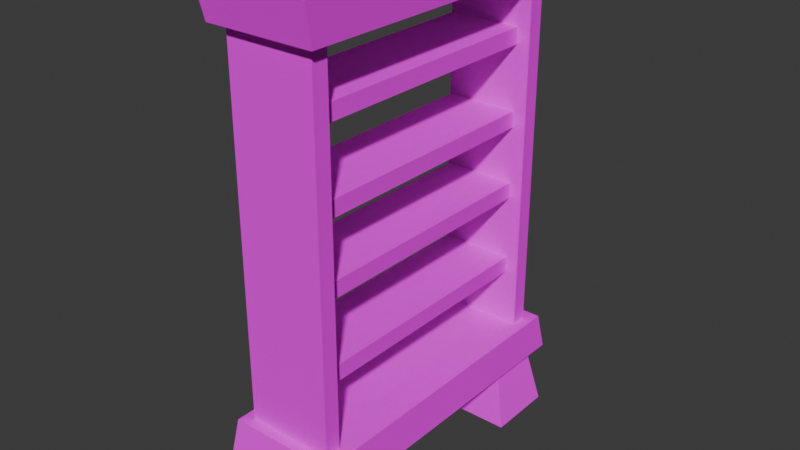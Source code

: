 # Source: standing_shelf.blend  (saved by Blender 5.1.30; exported with 4.5.12 LTS)
import bpy
from mathutils import Matrix  # noqa: F401  (used for matrix-valued properties, if any)

bpy.ops.wm.read_factory_settings(use_empty=True)
scene = bpy.context.scene
scene.name = 'Scene'

# ---- collections
col_collection = bpy.data.collections.new('Collection'); scene.collection.children.link(col_collection)

# ---- images (referenced by path relative to the original .blend; pixels are not part of the script)
import os
ASSET_DIR = os.environ.get("B2B_ASSET_DIR", "")  # directory of the original .blend (textures are referenced by path, not embedded)
HERE = os.path.dirname(os.path.abspath(__file__))  # packed textures are extracted next to this script under _unpacked/

def load_image(name, relpath, width, height, colorspace="sRGB"):
    """Load a texture the original file referenced (path relative to the .blend, or extracted next to this script)."""
    p = next((c for c in (os.path.join(HERE, relpath), os.path.join(ASSET_DIR, relpath)) if relpath and os.path.exists(c)), "")
    if p:
        img = bpy.data.images.load(p, check_existing=True)
        img.name = name
    else:  # same state as the original file: an image datablock whose file is absent (Cycles renders it pink)
        img = bpy.data.images.new(name, width, height)
        img.source = "FILE"
        img.filepath = "//" + (relpath or name)
    img.colorspace_settings.name = colorspace
    return img
img_bark_01_color_1k_png = load_image('bark_01_color_1k.png', 'bark_01_color_1k.png', 1024, 1024, 'sRGB')

# ---- materials (node trees are filled in below, after node groups)
mat_material_001 = bpy.data.materials.new('Material.001')

# ---- material node trees
mat_material_001.use_nodes = True; mat_material_001.node_tree.nodes.clear()
_N = mat_material_001.node_tree.nodes; _L = mat_material_001.node_tree.links
n0 = _N.new('ShaderNodeBsdfPrincipled'); n0.name = 'Principled BSDF'; n0.location = (-200, 100)
n0.inputs[2].default_value = 1.0
n0.inputs[3].default_value = 1.0
n1 = _N.new('ShaderNodeOutputMaterial'); n1.name = 'Material Output'; n1.location = (200, 100)
n2 = _N.new('ShaderNodeTexImage'); n2.name = 'Image Texture'; n2.location = (-490, 80)
n2.image = img_bark_01_color_1k_png
_L.new(n0.outputs[0], n1.inputs[0])
_L.new(n2.outputs[0], n0.inputs[0])
n1.is_active_output = True

# ---- world
world_world = bpy.data.worlds.new('World'); scene.world = world_world
world_world.use_nodes = True; world_world.node_tree.nodes.clear()
_N = world_world.node_tree.nodes; _L = world_world.node_tree.links
n0 = _N.new('ShaderNodeOutputWorld'); n0.name = 'World Output'; n0.location = (200, 100)
n1 = _N.new('ShaderNodeBackground'); n1.name = 'Background'; n1.location = (-200, 100)
n1.inputs[0].default_value = (0.05088, 0.05088, 0.05088, 1.0)
_L.new(n1.outputs[0], n0.inputs[0])
n0.is_active_output = True
world_world.color = (0.05088, 0.05088, 0.05088)
world_world.sun_shadow_jitter_overblur = 0.0

# ---- meshes
me_cube_001 = bpy.data.meshes.new('Cube.001')
me_cube_001.from_pydata([(-0.9792, -0.9791, -0.8254), (-0.9318, -0.9319, 1.133), (-0.9792, 0.9791, -0.8254), (-0.9318, 0.9317, 1.133), (0.979, -0.9791, -0.8254), (0.9318, -0.9319, 1.133), (0.979, 0.9791, -0.8254), (0.9318, 0.9317, 1.133), (-0.9792, -0.9103, -0.8254), (-0.9318, -0.8665, 1.133), (0.979, -0.9103, -0.8254), (0.9318, -0.8665, 1.133), (-0.9318, 0.8625, 1.133), (0.979, 0.9063, -0.8254), (-0.9792, 0.9063, -0.8254), (0.9318, 0.8625, 1.133), (-0.9792, -0.6079, -0.8254), (0.9318, -0.5787, 1.133), (-0.9318, -0.5787, 1.133), (0.979, -0.6079, -0.8254), (-0.9318, 0.565, 1.133), (0.979, 0.5937, -0.8254), (-0.9792, 0.5937, -0.8254), (0.9318, 0.565, 1.133), (0.7322, 0.9791, -0.8254), (0.6969, 0.9317, 1.133), (0.7322, -0.9791, -0.8254), (0.6969, -0.9319, 1.133), (0.7351, -0.9139, -0.8331), (0.7354, 0.9103, -0.834), (0.7365, -0.6115, -0.837), (0.7365, 0.5973, -0.837), (-0.7201, 0.9791, -0.8254), (-0.6853, -0.9319, 1.133), (-0.723, -0.9139, -0.8331), (-0.7233, 0.9103, -0.834), (-0.7248, -0.6119, -0.8381), (-0.7248, 0.5976, -0.8381), (-0.6853, 0.9317, 1.133), (-0.7201, -0.9791, -0.8254)], [], [(14, 12, 3, 2), (24, 25, 7, 6), (10, 11, 5, 4), (39, 33, 1, 0), (28, 10, 4, 26), (30, 19, 10, 28), (19, 17, 11, 10), (0, 1, 9, 8), (6, 7, 15, 13), (24, 6, 13, 29), (22, 20, 12, 14), (8, 9, 18, 16), (21, 23, 17, 19), (31, 21, 19, 30), (29, 13, 21, 31), (13, 15, 23, 21), (16, 18, 20, 22), (37, 31, 30, 36), (32, 24, 29, 35), (34, 28, 26, 39), (4, 5, 27, 26), (32, 38, 25, 24), (2, 3, 38, 32), (8, 34, 39, 0), (16, 36, 34, 8), (2, 32, 35, 14), (22, 37, 36, 16), (14, 35, 37, 22), (26, 27, 33, 39), (9, 1, 33, 27, 5, 11, 17, 23, 15, 7, 25, 38, 3, 12, 20, 18)])
_uv = me_cube_001.uv_layers.new(name='UVMap')
_uv.uv.foreach_set('vector', [0.9613, 0.203, 0.939, 1.197, 0.9741, 1.197, 0.9982, 0.203, 0.8703, 0.203, 0.8524, 1.197, 0.9716, 1.197, 0.9955, 0.203, 0.03954, 0.203, 0.06179, 1.197, 0.02857, 1.197, 0.004639, 0.203, 0.1334, 0.203, 0.1511, 1.197, 0.02599, 1.197, 0.001969, 0.203, 0.8717, 0.03773, 0.9955, 0.03954, 0.9955, 0.004639, 0.8703, 0.004639, 0.8725, 0.1911, 0.9955, 0.1929, 0.9955, 0.03954, 0.8717, 0.03773, 0.1929, 0.203, 0.2078, 1.197, 0.06179, 1.197, 0.03954, 0.203, 0.004639, 0.203, 0.02857, 1.197, 0.06179, 1.197, 0.03954, 0.203, 0.9982, 0.203, 0.9741, 1.197, 0.939, 1.197, 0.9613, 0.203, 0.8703, 0.9982, 0.9955, 0.9982, 0.9955, 0.9613, 0.8719, 0.9633, 0.8027, 0.203, 0.7881, 1.197, 0.939, 1.197, 0.9613, 0.203, 0.03954, 0.203, 0.06179, 1.197, 0.2078, 1.197, 0.1929, 0.203, 0.8027, 0.203, 0.7881, 1.197, 0.2078, 1.197, 0.1929, 0.203, 0.8725, 0.8045, 0.9955, 0.8027, 0.9955, 0.1929, 0.8725, 0.1911, 0.8719, 0.9633, 0.9955, 0.9613, 0.9955, 0.8027, 0.8725, 0.8045, 0.9613, 0.203, 0.939, 1.197, 0.7881, 1.197, 0.8027, 0.203, 0.1929, 0.203, 0.2078, 1.197, 0.7881, 1.197, 0.8027, 0.203, 0.131, 0.8046, 0.8725, 0.8045, 0.8725, 0.1911, 0.131, 0.191, 0.1334, 0.9982, 0.8703, 0.9982, 0.8719, 0.9633, 0.1318, 0.9633, 0.132, 0.03773, 0.8717, 0.03773, 0.8703, 0.004639, 0.1334, 0.004639, 0.9955, 0.203, 0.9716, 1.197, 0.8524, 1.197, 0.8703, 0.203, 0.1334, 0.203, 0.1511, 1.197, 0.8524, 1.197, 0.8703, 0.203, 0.001969, 0.203, 0.02599, 1.197, 0.1511, 1.197, 0.1334, 0.203, 0.001969, 0.03954, 0.132, 0.03773, 0.1334, 0.004639, 0.001969, 0.004639, 0.001969, 0.1929, 0.131, 0.191, 0.132, 0.03773, 0.001969, 0.03954, 0.001969, 0.9982, 0.1334, 0.9982, 0.1318, 0.9633, 0.001969, 0.9613, 0.001969, 0.8027, 0.131, 0.8046, 0.131, 0.191, 0.001969, 0.1929, 0.001969, 0.9613, 0.1318, 0.9633, 0.131, 0.8046, 0.001969, 0.8027, 0.8703, 0.203, 0.8524, 1.197, 0.1511, 1.197, 0.1334, 0.203, 0.02599, 0.06179, 0.02599, 0.02857, 0.1511, 0.02857, 0.8524, 0.02857, 0.9716, 0.02857, 0.9716, 0.06179, 0.9716, 0.2078, 0.9716, 0.7881, 0.9716, 0.939, 0.9716, 0.9741, 0.8524, 0.9741, 0.1511, 0.9741, 0.02599, 0.9741, 0.02599, 0.939, 0.02599, 0.7881, 0.02599, 0.2078])
me_cube_001.materials.append(mat_material_001)
me_cube_001.update()
me_cube_002 = bpy.data.meshes.new('Cube.002')
me_cube_002.from_pydata([(0.6586, -0.9178, -0.3844), (0.6041, 0.8927, -0.6897), (0.6586, -0.6436, -0.3844), (0.6041, 0.634, -0.6897), (-0.6587, -0.9178, -0.3844), (-0.598, 0.8927, -0.6897), (-0.6587, -0.6436, -0.3844), (-0.598, 0.634, -0.6897), (0.8524, 0.9679, -4.032), (0.851, 0.6172, -4.027), (1.017, -0.5446, -4.097), (1.014, -0.9517, -4.087), (-0.9364, -0.9514, -4.08), (-0.7769, 0.9676, -4.029), (-0.9391, -0.5451, -4.09), (-0.7756, 0.6174, -4.023), (0.8524, 0.9679, -4.032), (0.851, 0.6172, -4.027), (1.017, -0.5446, -4.097), (1.014, -0.9517, -4.087), (-0.9364, -0.9514, -4.08), (-0.7769, 0.9676, -4.029), (-0.9391, -0.5451, -4.09), (-0.7756, 0.6174, -4.023)], [], [(6, 2, 10, 14), (7, 5, 13, 15), (14, 10, 18, 22), (12, 14, 22, 20), (0, 4, 12, 11), (3, 7, 15, 9), (2, 0, 11, 10), (4, 6, 14, 12), (5, 1, 8, 13), (1, 3, 9, 8), (21, 16, 17, 23), (22, 18, 19, 20), (11, 12, 20, 19), (8, 9, 17, 16), (15, 13, 21, 23), (9, 15, 23, 17), (13, 8, 16, 21), (10, 11, 19, 18), (3, 1, 5, 7), (0, 2, 6, 4)])
_uv = me_cube_002.uv_layers.new(name='UVMap')
_uv.uv.foreach_set('vector', [0.3152, 1.205, 0.6701, 1.205, 0.7665, 0.205, 0.2397, 0.2068, 0.6673, 1.123, 0.737, 1.123, 0.7571, 0.2234, 0.6628, 0.2249, 0.2397, 0.3497, 0.7665, 0.3498, 0.7665, 0.3498, 0.2397, 0.3497, 0.2404, 0.2403, 0.2397, 0.3497, 0.2397, 0.3497, 0.2404, 0.2403, 0.6701, 1.205, 0.3152, 1.205, 0.2404, 0.2097, 0.7658, 0.2078, 0.6554, 1.123, 0.3316, 1.123, 0.2838, 0.2249, 0.7219, 0.2239, 0.3232, 1.205, 0.2493, 1.205, 0.2402, 0.2078, 0.3498, 0.205, 0.2493, 1.205, 0.3232, 1.205, 0.3497, 0.2068, 0.2403, 0.2097, 0.3316, 1.123, 0.6554, 1.123, 0.7223, 0.2224, 0.2834, 0.2234, 0.737, 1.123, 0.6673, 1.123, 0.6628, 0.2239, 0.7572, 0.2224, 0.2834, 0.7571, 0.7223, 0.7572, 0.7219, 0.6628, 0.2838, 0.6628, 0.2397, 0.3497, 0.7665, 0.3498, 0.7658, 0.2402, 0.2404, 0.2403, 0.7658, 0.2402, 0.2404, 0.2403, 0.2404, 0.2403, 0.7658, 0.2402, 0.7223, 0.7572, 0.7219, 0.6628, 0.7219, 0.6628, 0.7223, 0.7572, 0.2838, 0.6628, 0.2834, 0.7571, 0.2834, 0.7571, 0.2838, 0.6628, 0.7219, 0.6628, 0.2838, 0.6628, 0.2838, 0.6628, 0.7219, 0.6628, 0.2834, 0.7571, 0.7223, 0.7572, 0.7223, 0.7572, 0.2834, 0.7571, 0.7665, 0.3498, 0.7658, 0.2402, 0.7658, 0.2402, 0.7665, 0.3498, 0.6554, 0.6673, 0.6554, 0.737, 0.3316, 0.737, 0.3316, 0.6673, 0.6701, 0.2493, 0.6701, 0.3232, 0.3152, 0.3232, 0.3152, 0.2493])
me_cube_002.materials.append(mat_material_001)
me_cube_002.update()
me_cube_003 = bpy.data.meshes.new('Cube.003')
me_cube_003.from_pydata([(-1.0, -1.0, -1.0), (-1.0, -1.0, 1.0), (-1.0, 1.0, -1.0), (-1.0, 1.0, 1.0), (1.0, -1.0, -1.0), (1.0, -1.0, 1.0), (1.0, 1.0, -1.0), (1.0, 1.0, 1.0)], [], [(0, 1, 3, 2), (2, 3, 7, 6), (6, 7, 5, 4), (4, 5, 1, 0), (2, 6, 4, 0), (7, 3, 1, 5)])
_uv = me_cube_003.uv_layers.new(name='UVMap')
_uv.uv.foreach_set('vector', [0.0, 0.0, 0.0, 1.0, 1.0, 1.0, 1.0, 0.0, 0.0, 0.0, 0.0, 1.0, 1.0, 1.0, 1.0, 0.0, 1.0, 0.0, 1.0, 1.0, 0.0, 1.0, 0.0, 0.0, 1.0, 0.0, 1.0, 1.0, 0.0, 1.0, 0.0, 0.0, 0.0, 1.0, 1.0, 1.0, 1.0, 0.0, 0.0, 0.0, 1.0, 1.0, 0.0, 1.0, 0.0, 0.0, 1.0, 0.0])
me_cube_003.materials.append(mat_material_001)
me_cube_003.update()
me_cube_004 = bpy.data.meshes.new('Cube.004')
me_cube_004.from_pydata([(-1.0, -1.0, -1.0), (-1.0, -1.0, 1.0), (-1.0, 1.0, -1.0), (-1.0, 1.0, 1.0), (1.0, -1.0, -1.0), (1.0, -1.0, 1.0), (1.0, 1.0, -1.0), (1.0, 1.0, 1.0)], [], [(0, 1, 3, 2), (2, 3, 7, 6), (6, 7, 5, 4), (4, 5, 1, 0), (2, 6, 4, 0), (7, 3, 1, 5)])
_uv = me_cube_004.uv_layers.new(name='UVMap')
_uv.uv.foreach_set('vector', [0.0, 0.0, 0.0, 1.0, 1.0, 1.0, 1.0, 0.0, 0.0, 0.0, 0.0, 1.0, 1.0, 1.0, 1.0, 0.0, 1.0, 0.0, 1.0, 1.0, 0.0, 1.0, 0.0, 0.0, 1.0, 0.0, 1.0, 1.0, 0.0, 1.0, 0.0, 0.0, 0.0, 1.0, 1.0, 1.0, 1.0, 0.0, 0.0, 0.0, 1.0, 1.0, 0.0, 1.0, 0.0, 0.0, 1.0, 0.0])
me_cube_004.materials.append(mat_material_001)
me_cube_004.update()
me_cube_005 = bpy.data.meshes.new('Cube.005')
me_cube_005.from_pydata([(-1.0, -1.0, -1.0), (-1.0, -1.0, 1.0), (-1.0, 1.0, -1.0), (-1.0, 1.0, 1.0), (1.0, -1.0, -1.0), (1.0, -1.0, 1.0), (1.0, 1.0, -1.0), (1.0, 1.0, 1.0)], [], [(0, 1, 3, 2), (2, 3, 7, 6), (6, 7, 5, 4), (4, 5, 1, 0), (2, 6, 4, 0), (7, 3, 1, 5)])
_uv = me_cube_005.uv_layers.new(name='UVMap')
_uv.uv.foreach_set('vector', [0.0, 0.0, 0.0, 1.0, 1.0, 1.0, 1.0, 0.0, 0.0, 0.0, 0.0, 1.0, 1.0, 1.0, 1.0, 0.0, 1.0, 0.0, 1.0, 1.0, 0.0, 1.0, 0.0, 0.0, 1.0, 0.0, 1.0, 1.0, 0.0, 1.0, 0.0, 0.0, 0.0, 1.0, 1.0, 1.0, 1.0, 0.0, 0.0, 0.0, 1.0, 1.0, 0.0, 1.0, 0.0, 0.0, 1.0, 0.0])
me_cube_005.materials.append(mat_material_001)
me_cube_005.update()
me_cube_006 = bpy.data.meshes.new('Cube.006')
me_cube_006.from_pydata([(-1.0, -1.0, -1.0), (-1.0, -1.0, 1.0), (-1.0, 1.0, -1.0), (-1.0, 1.0, 1.0), (1.0, -1.0, -1.0), (1.0, -1.0, 1.0), (1.0, 1.0, -1.0), (1.0, 1.0, 1.0)], [], [(0, 1, 3, 2), (2, 3, 7, 6), (6, 7, 5, 4), (4, 5, 1, 0), (2, 6, 4, 0), (7, 3, 1, 5)])
_uv = me_cube_006.uv_layers.new(name='UVMap')
_uv.uv.foreach_set('vector', [0.0, 0.0, 0.0, 1.0, 1.0, 1.0, 1.0, 0.0, 0.0, 0.0, 0.0, 1.0, 1.0, 1.0, 1.0, 0.0, 1.0, 0.0, 1.0, 1.0, 0.0, 1.0, 0.0, 0.0, 1.0, 0.0, 1.0, 1.0, 0.0, 1.0, 0.0, 0.0, 0.0, 1.0, 1.0, 1.0, 1.0, 0.0, 0.0, 0.0, 1.0, 1.0, 0.0, 1.0, 0.0, 0.0, 1.0, 0.0])
me_cube_006.materials.append(mat_material_001)
me_cube_006.update()
me_cube_007 = bpy.data.meshes.new('Cube.007')
me_cube_007.from_pydata([(-1.0, -1.0, -1.0), (-1.0, -1.0, 1.0), (-1.0, 1.0, -1.0), (-1.0, 1.0, 1.0), (1.0, -1.0, -1.0), (1.0, -1.0, 1.0), (1.0, 1.0, -1.0), (1.0, 1.0, 1.0)], [], [(0, 1, 3, 2), (2, 3, 7, 6), (6, 7, 5, 4), (4, 5, 1, 0), (2, 6, 4, 0), (7, 3, 1, 5)])
_uv = me_cube_007.uv_layers.new(name='UVMap')
_uv.uv.foreach_set('vector', [0.0, 0.0, 0.0, 1.0, 1.0, 1.0, 1.0, 0.0, 0.0, 0.0, 0.0, 1.0, 1.0, 1.0, 1.0, 0.0, 1.0, 0.0, 1.0, 1.0, 0.0, 1.0, 0.0, 0.0, 1.0, 0.0, 1.0, 1.0, 0.0, 1.0, 0.0, 0.0, 0.0, 1.0, 1.0, 1.0, 1.0, 0.0, 0.0, 0.0, 1.0, 1.0, 0.0, 1.0, 0.0, 0.0, 1.0, 0.0])
me_cube_007.materials.append(mat_material_001)
me_cube_007.update()
me_cube_008 = bpy.data.meshes.new('Cube.008')
me_cube_008.from_pydata([(-1.0, -1.0, -1.0), (-1.0, -1.0, 1.0), (-1.0, 1.0, -1.0), (-1.0, 1.0, 1.0), (1.0, -1.0, -1.0), (1.0, -1.0, 1.0), (1.0, 1.0, -1.0), (1.0, 1.0, 1.0)], [], [(0, 1, 3, 2), (2, 3, 7, 6), (6, 7, 5, 4), (4, 5, 1, 0), (2, 6, 4, 0), (7, 3, 1, 5)])
_uv = me_cube_008.uv_layers.new(name='UVMap')
_uv.uv.foreach_set('vector', [0.0, 0.0, 0.0, 1.0, 1.0, 1.0, 1.0, 0.0, 0.0, 0.0, 0.0, 1.0, 1.0, 1.0, 1.0, 0.0, 1.0, 0.0, 1.0, 1.0, 0.0, 1.0, 0.0, 0.0, 1.0, 0.0, 1.0, 1.0, 0.0, 1.0, 0.0, 0.0, 0.0, 1.0, 1.0, 1.0, 1.0, 0.0, 0.0, 0.0, 1.0, 1.0, 0.0, 1.0, 0.0, 0.0, 1.0, 0.0])
me_cube_008.materials.append(mat_material_001)
me_cube_008.update()
me_cube_009 = bpy.data.meshes.new('Cube.009')
me_cube_009.from_pydata([(-0.9792, -0.9791, -0.8254), (-0.9318, -0.9319, 1.133), (-0.9792, 0.9791, -0.8254), (-0.9318, 0.9317, 1.133), (0.979, -0.9791, -0.8254), (0.9318, -0.9319, 1.133), (0.979, 0.9791, -0.8254), (0.9318, 0.9317, 1.133), (-0.9792, -0.9103, -0.8254), (-0.9318, -0.8665, 1.133), (0.979, -0.9103, -0.8254), (0.9318, -0.8665, 1.133), (-0.9318, 0.8625, 1.133), (0.979, 0.9063, -0.8254), (-0.9792, 0.9063, -0.8254), (0.9318, 0.8625, 1.133), (-0.9792, -0.6079, -0.8254), (0.9318, -0.5787, 1.133), (-0.9318, -0.5787, 1.133), (0.979, -0.6079, -0.8254), (-0.9318, 0.565, 1.133), (0.979, 0.5937, -0.8254), (-0.9792, 0.5937, -0.8254), (0.9318, 0.565, 1.133), (0.7322, 0.9791, -0.8254), (0.6969, 0.9317, 1.133), (0.7322, -0.9791, -0.8254), (0.6969, -0.9319, 1.133), (0.7351, -0.9139, -0.8331), (0.7354, 0.9103, -0.834), (0.7365, -0.6115, -0.837), (0.7365, 0.5973, -0.837), (-0.7201, 0.9791, -0.8254), (-0.6853, -0.9319, 1.133), (-0.723, -0.9139, -0.8331), (-0.7233, 0.9103, -0.834), (-0.7248, -0.6119, -0.8381), (-0.7248, 0.5976, -0.8381), (-0.6853, 0.9317, 1.133), (-0.7201, -0.9791, -0.8254)], [], [(14, 12, 3, 2), (24, 25, 7, 6), (10, 11, 5, 4), (39, 33, 1, 0), (28, 10, 4, 26), (30, 19, 10, 28), (19, 17, 11, 10), (0, 1, 9, 8), (6, 7, 15, 13), (24, 6, 13, 29), (22, 20, 12, 14), (8, 9, 18, 16), (21, 23, 17, 19), (31, 21, 19, 30), (29, 13, 21, 31), (13, 15, 23, 21), (16, 18, 20, 22), (37, 31, 30, 36), (32, 24, 29, 35), (34, 28, 26, 39), (4, 5, 27, 26), (32, 38, 25, 24), (2, 3, 38, 32), (8, 34, 39, 0), (16, 36, 34, 8), (2, 32, 35, 14), (22, 37, 36, 16), (14, 35, 37, 22), (26, 27, 33, 39), (9, 1, 33, 27, 5, 11, 17, 23, 15, 7, 25, 38, 3, 12, 20, 18), (28, 34, 36, 30), (31, 37, 35, 29)])
_uv = me_cube_009.uv_layers.new(name='UVMap')
_uv.uv.foreach_set('vector', [0.9613, 0.2219, 0.9391, 1.215, 0.9742, 1.215, 0.9982, 0.2219, 0.8702, 0.2219, 0.8523, 1.215, 0.9715, 1.215, 0.9954, 0.2219, 0.0396, 0.2219, 0.06184, 1.215, 0.02862, 1.215, 0.004692, 0.2219, 0.1333, 0.2219, 0.151, 1.215, 0.02588, 1.215, 0.001857, 0.2219, 0.8716, 0.03778, 0.9954, 0.0396, 0.9954, 0.004692, 0.8702, 0.004692, 0.8724, 0.1912, 0.9954, 0.193, 0.9954, 0.0396, 0.8716, 0.03778, 0.193, 0.2219, 0.2078, 1.215, 0.06184, 1.215, 0.0396, 0.2219, 0.004692, 0.2219, 0.02862, 1.215, 0.06184, 1.215, 0.0396, 0.2219, 0.9982, 0.2219, 0.9742, 1.215, 0.9391, 1.215, 0.9613, 0.2219, 0.8702, 0.9982, 0.9954, 0.9982, 0.9954, 0.9613, 0.8718, 0.9634, 0.8027, 0.2219, 0.7881, 1.215, 0.9391, 1.215, 0.9613, 0.2219, 0.0396, 0.2219, 0.06184, 1.215, 0.2078, 1.215, 0.193, 0.2219, 0.8027, 0.2219, 0.7881, 1.215, 0.2078, 1.215, 0.193, 0.2219, 0.8724, 0.8045, 0.9954, 0.8027, 0.9954, 0.193, 0.8724, 0.1912, 0.8718, 0.9634, 0.9954, 0.9613, 0.9954, 0.8027, 0.8724, 0.8045, 0.9613, 0.2219, 0.9391, 1.215, 0.7881, 1.215, 0.8027, 0.2219, 0.193, 0.2219, 0.2078, 1.215, 0.7881, 1.215, 0.8027, 0.2219, 0.1309, 0.8047, 0.8724, 0.8045, 0.8724, 0.1912, 0.1309, 0.191, 0.1333, 0.9982, 0.8702, 0.9982, 0.8718, 0.9634, 0.1317, 0.9634, 0.1319, 0.03778, 0.8716, 0.03778, 0.8702, 0.004692, 0.1333, 0.004692, 0.9954, 0.2219, 0.9715, 1.215, 0.8523, 1.215, 0.8702, 0.2219, 0.1333, 0.2219, 0.151, 1.215, 0.8523, 1.215, 0.8702, 0.2219, 0.001857, 0.2219, 0.02588, 1.215, 0.151, 1.215, 0.1333, 0.2219, 0.001857, 0.0396, 0.1319, 0.03778, 0.1333, 0.004692, 0.001857, 0.004692, 0.001857, 0.193, 0.1309, 0.191, 0.1319, 0.03778, 0.001857, 0.0396, 0.001857, 0.9982, 0.1333, 0.9982, 0.1317, 0.9634, 0.001857, 0.9613, 0.001857, 0.8027, 0.1309, 0.8047, 0.1309, 0.191, 0.001857, 0.193, 0.001857, 0.9613, 0.1317, 0.9634, 0.1309, 0.8047, 0.001857, 0.8027, 0.8702, 0.2219, 0.8523, 1.215, 0.151, 1.215, 0.1333, 0.2219, 0.02588, 0.06184, 0.02588, 0.02862, 0.151, 0.02862, 0.8523, 0.02862, 0.9715, 0.02862, 0.9715, 0.06184, 0.9715, 0.2078, 0.9715, 0.7881, 0.9715, 0.9391, 0.9715, 0.9742, 0.8523, 0.9742, 0.151, 0.9742, 0.02588, 0.9742, 0.02588, 0.9391, 0.02588, 0.7881, 0.02588, 0.2078, 0.8716, 0.03778, 0.1319, 0.03778, 0.1309, 0.191, 0.8724, 0.1912, 0.8724, 0.8045, 0.1309, 0.8047, 0.1317, 0.9634, 0.8718, 0.9634])
me_cube_009.materials.append(mat_material_001)
me_cube_009.update()

# ---- objects
ob_cube = bpy.data.objects.new('Cube', me_cube_001)
ob_nogi = bpy.data.objects.new('nogi', me_cube_002)
ob_cube_001 = bpy.data.objects.new('Cube.001', me_cube_003)
ob_cube_002 = bpy.data.objects.new('Cube.002', me_cube_004)
ob_cube_003 = bpy.data.objects.new('Cube.003', me_cube_005)
ob_cube_004 = bpy.data.objects.new('Cube.004', me_cube_006)
ob_cube_005 = bpy.data.objects.new('Cube.005', me_cube_007)
ob_cube_006 = bpy.data.objects.new('Cube.006', me_cube_008)
ob_cube_007 = bpy.data.objects.new('Cube.007', me_cube_009)

# ---- transforms, parenting, visibility, modifiers, constraints
ob_cube.location = (0.0, 0.0, 0.7061)
ob_cube.scale = (0.482, -1.408, 0.1601)
ob_nogi.location = (0.0, 0.0, 0.7061)
ob_nogi.scale = (0.482, -1.408, 0.1601)
ob_cube_001.location = (0.0, 1.141, 2.396)
ob_cube_001.scale = (0.3629, -0.06735, 1.595)
ob_cube_002.location = (0.0, -1.16, 2.396)
ob_cube_002.scale = (0.3629, -0.06735, 1.595)
ob_cube_003.location = (-0.04518, 0.003718, 1.43)
ob_cube_003.rotation_euler = (-1.571, -0.0, 0.0)
ob_cube_003.scale = (0.3028, -0.06735, 1.138)
ob_cube_004.location = (-0.04518, 0.003718, 2.103)
ob_cube_004.rotation_euler = (-1.571, -0.0, 0.0)
ob_cube_004.scale = (0.3028, -0.06735, 1.138)
ob_cube_005.location = (-0.04518, 0.003718, 2.709)
ob_cube_005.rotation_euler = (-1.571, -0.0, 0.0)
ob_cube_005.scale = (0.3028, -0.06735, 1.138)
ob_cube_006.location = (-0.04518, 0.003718, 3.378)
ob_cube_006.rotation_euler = (-1.571, -0.0, 0.0)
ob_cube_006.scale = (0.3028, -0.06735, 1.138)
ob_cube_007.location = (0.0, 0.0, 4.077)
ob_cube_007.rotation_euler = (-3.142, -0.0, 0.0)
ob_cube_007.scale = (0.482, -1.408, 0.1601)

# ---- collection membership
col_collection.objects.link(ob_cube)
col_collection.objects.link(ob_nogi)
col_collection.objects.link(ob_cube_001)
col_collection.objects.link(ob_cube_002)
col_collection.objects.link(ob_cube_003)
col_collection.objects.link(ob_cube_004)
col_collection.objects.link(ob_cube_005)
col_collection.objects.link(ob_cube_006)
col_collection.objects.link(ob_cube_007)

# ---- scene / render settings (as saved in the file)
scene.frame_start = 1; scene.frame_end = 250; scene.frame_set(1)
scene.render.engine = 'BLENDER_EEVEE_NEXT'
scene.render.bake_bias = 0.0
scene.render.bake_samples = 0
scene.cycles.sampling_pattern = 'TABULATED_SOBOL'
scene.eevee.use_volume_custom_range = False
bpy.context.view_layer.update()

# ---- added for rendering (the .blend has no active camera and no usable light): camera, sun
cam_auto = bpy.data.cameras.new('AutoCamera')
cam_auto.lens = 50.0
cam_auto.sensor_width = 36.0
cam_auto.clip_end = 1000.0
ob_auto_camera = bpy.data.objects.new('AutoCamera', cam_auto)
scene.collection.objects.link(ob_auto_camera)
ob_auto_camera.location = (4.71305, -5.64477, 5.89394)
ob_auto_camera.rotation_euler = (1.09748, -7.21219e-08, 0.694738)
scene.camera = ob_auto_camera
light_auto_sun = bpy.data.lights.new('AutoSun', 'SUN')
light_auto_sun.energy = 3.0
light_auto_sun.angle = 0.0523599
ob_auto_sun = bpy.data.objects.new('AutoSun', light_auto_sun)
scene.collection.objects.link(ob_auto_sun)
ob_auto_sun.rotation_euler = (0.872665, 0.174533, 0.523599)
bpy.context.view_layer.update()
